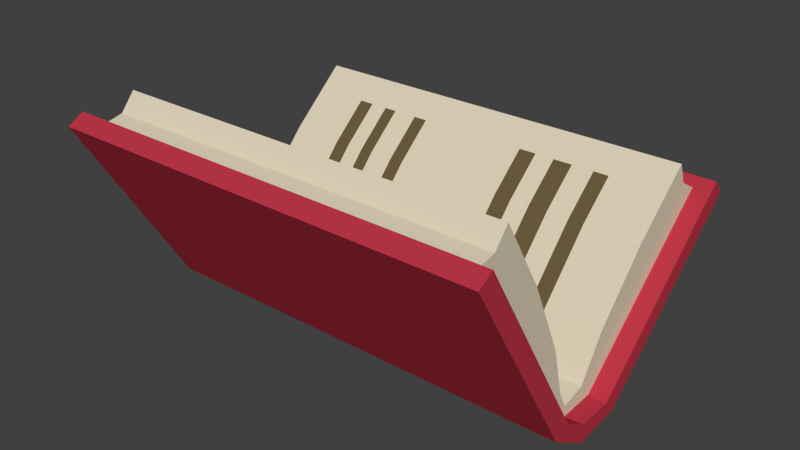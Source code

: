 # Source: Book3.blend  (saved by Blender 2.76.0; exported with 4.5.12 LTS)
import bpy
from mathutils import Matrix  # noqa: F401  (used for matrix-valued properties, if any)

bpy.ops.wm.read_factory_settings(use_empty=True)
scene = bpy.context.scene
scene.name = 'Scene'

# ---- collections
col_collection_1 = bpy.data.collections.new('Collection 1'); scene.collection.children.link(col_collection_1)

# ---- materials (node trees are filled in below, after node groups)
mat_cover = bpy.data.materials.new('Cover')
mat_cover.alpha_threshold = 0.0
mat_cover.diffuse_color = (0.4969, 0.03651, 0.06198, 1.0)
mat_cover.roughness = 0.5
mat_paper = bpy.data.materials.new('Paper')
mat_paper.alpha_threshold = 0.0
mat_paper.diffuse_color = (0.723, 0.6454, 0.4882, 1.0)
mat_paper.roughness = 0.5
mat_ink = bpy.data.materials.new('Ink')
mat_ink.alpha_threshold = 0.0
mat_ink.diffuse_color = (0.1473, 0.1042, 0.04724, 1.0)
mat_ink.roughness = 0.5

# ---- material node trees

# ---- world
world_world = bpy.data.worlds.new('World'); scene.world = world_world
world_world.color = (0.05088, 0.05088, 0.05088)
world_world.use_sun_shadow = False
world_world.sun_shadow_jitter_overblur = 0.0
world_world.cycles.sampling_method = 'MANUAL'
world_world.cycles.sample_map_resolution = 256

# ---- meshes
me_cube_023 = bpy.data.meshes.new('Cube.023')
me_cube_023.from_pydata([(-0.4405, 0.4511, 0.3933), (0.6548, 0.4511, 0.3933), (-0.4405, 0.529, 0.3049), (0.6548, 0.529, 0.3049), (-0.4405, 0.1393, 0.08685), (-0.4405, 0.2873, 0.2491), (0.6548, 0.2013, 0.01647), (0.6548, 0.3651, 0.1607), (0.6548, 0.2873, 0.2491), (0.6548, 0.1393, 0.08685), (-0.4405, 0.3651, 0.1607), (-0.4405, 0.2013, 0.01647), (-0.4898, 0.551, 0.3272), (-0.4898, 0.5842, 0.2896), (0.7041, 0.551, 0.3272), (0.7041, 0.5842, 0.2896), (0.7041, 0.4047, 0.1316), (0.7041, 0.3715, 0.1692), (-0.4898, 0.2252, -0.02644), (-0.4898, 0.192, 0.01122), (0.7041, 0.2252, -0.02644), (0.7041, 0.192, 0.01122), (-0.4898, 0.4047, 0.1316), (-0.4898, 0.3715, 0.1692), (-0.4405, 0.4747, 0.3356), (0.6548, 0.4747, 0.3356), (0.6548, 0.3262, 0.2049), (0.6548, 0.1703, 0.05166), (-0.4405, 0.1703, 0.05166), (-0.4405, 0.3262, 0.2049), (0.5012, 0.4511, 0.3933), (0.5012, 0.529, 0.3049), (0.5012, 0.1393, 0.08685), (0.5012, 0.2873, 0.2491), (0.5389, 0.2252, -0.02644), (0.5389, 0.4047, 0.1316), (0.5389, 0.5842, 0.2896), (0.5389, 0.551, 0.3272), (0.5012, 0.4747, 0.3356), (0.4593, 0.529, 0.3049), (0.4593, 0.1393, 0.08685), (0.4593, 0.2873, 0.2491), (0.4939, 0.2252, -0.02644), (0.4939, 0.5842, 0.2896), (0.4939, 0.551, 0.3272), (0.4593, 0.4747, 0.3356), (0.4593, 0.4511, 0.3933), (0.4939, 0.4047, 0.1316), (-0.4405, 0.3898, 0.3393), (0.6548, 0.4676, 0.2509), (0.6548, 0.3898, 0.3393), (-0.4405, 0.4676, 0.2509), (0.7041, 0.5169, 0.2304), (0.7041, 0.4838, 0.2681), (-0.4898, 0.5169, 0.2304), (-0.4898, 0.4838, 0.2681), (0.6548, 0.4191, 0.2867), (-0.4405, 0.4191, 0.2867), (0.5389, 0.5169, 0.2304), (0.5012, 0.3898, 0.3393), (0.4939, 0.5169, 0.2304), (0.4593, 0.3898, 0.3393), (0.6548, 0.06683, -0.02842), (-0.4405, 0.1033, -0.06981), (-0.4405, 0.06683, -0.02842), (0.6548, 0.1033, -0.06981), (-0.4898, 0.1318, -0.1086), (-0.4898, 0.09868, -0.07094), (0.7041, 0.1318, -0.1086), (0.7041, 0.09868, -0.07094), (-0.4405, 0.08505, -0.04912), (0.6548, 0.08505, -0.04912), (0.5012, 0.06683, -0.02842), (0.5389, 0.1318, -0.1086), (0.4939, 0.1318, -0.1086), (0.4593, 0.06683, -0.02842), (0.3979, 0.529, 0.3049), (0.3979, 0.1393, 0.08685), (0.3979, 0.2873, 0.2491), (0.4278, 0.2252, -0.02644), (0.4278, 0.5842, 0.2896), (0.4278, 0.551, 0.3272), (0.3979, 0.4747, 0.3356), (0.3979, 0.4511, 0.3933), (0.4278, 0.4047, 0.1316), (0.4278, 0.5169, 0.2304), (0.3979, 0.3898, 0.3393), (0.4278, 0.1318, -0.1086), (0.3979, 0.06683, -0.02842), (0.3454, 0.529, 0.3049), (0.3454, 0.1393, 0.08685), (0.3454, 0.2873, 0.2491), (0.3714, 0.2252, -0.02644), (0.3714, 0.5842, 0.2896), (0.3714, 0.551, 0.3272), (0.3454, 0.4747, 0.3356), (0.3714, 0.5169, 0.2304), (0.3454, 0.3898, 0.3393), (0.3714, 0.1318, -0.1086), (0.3454, 0.06683, -0.02842), (0.3454, 0.4511, 0.3933), (0.3714, 0.4047, 0.1316), (0.2917, 0.529, 0.3049), (0.2917, 0.1393, 0.08685), (0.2917, 0.2873, 0.2491), (0.3137, 0.2252, -0.02644), (0.3137, 0.5842, 0.2896), (0.3137, 0.551, 0.3272), (0.2917, 0.4747, 0.3356), (0.3137, 0.5169, 0.2304), (0.2917, 0.3898, 0.3393), (0.3137, 0.1318, -0.1086), (0.2917, 0.06683, -0.02842), (0.2917, 0.4511, 0.3933), (0.3137, 0.4047, 0.1316), (0.244, 0.529, 0.3049), (0.244, 0.1393, 0.08685), (0.244, 0.2873, 0.2491), (0.2624, 0.2252, -0.02644), (0.2624, 0.5842, 0.2896), (0.2624, 0.551, 0.3272), (0.244, 0.4747, 0.3356), (0.2624, 0.5169, 0.2304), (0.244, 0.3898, 0.3393), (0.2624, 0.1318, -0.1086), (0.244, 0.06683, -0.02842), (0.244, 0.4511, 0.3933), (0.2624, 0.4047, 0.1316), (-0.05948, 0.529, 0.3049), (-0.05948, 0.1393, 0.08685), (-0.05948, 0.2873, 0.2491), (-0.06396, 0.2252, -0.02644), (-0.06396, 0.5842, 0.2896), (-0.06396, 0.551, 0.3272), (-0.05948, 0.4747, 0.3356), (-0.06396, 0.5169, 0.2304), (-0.05948, 0.3898, 0.3393), (-0.06396, 0.1318, -0.1086), (-0.05948, 0.06683, -0.02842), (-0.05948, 0.4511, 0.3933), (-0.06396, 0.4047, 0.1316), (-0.09821, 0.529, 0.3049), (-0.09821, 0.1393, 0.08685), (-0.09821, 0.2873, 0.2491), (-0.1056, 0.2252, -0.02644), (-0.1056, 0.5842, 0.2896), (-0.1056, 0.551, 0.3272), (-0.09821, 0.4747, 0.3356), (-0.1056, 0.5169, 0.2304), (-0.09821, 0.3898, 0.3393), (-0.1056, 0.1318, -0.1086), (-0.09821, 0.06683, -0.02842), (-0.09821, 0.4511, 0.3933), (-0.1056, 0.4047, 0.1316), (-0.166, 0.529, 0.3049), (-0.166, 0.1393, 0.08685), (-0.166, 0.2873, 0.2491), (-0.1785, 0.2252, -0.02644), (-0.1785, 0.5842, 0.2896), (-0.1785, 0.551, 0.3272), (-0.166, 0.4747, 0.3356), (-0.1785, 0.5169, 0.2304), (-0.166, 0.3898, 0.3393), (-0.1785, 0.1318, -0.1086), (-0.166, 0.06683, -0.02842), (-0.166, 0.4511, 0.3933), (-0.1785, 0.4047, 0.1316), (-0.2016, 0.529, 0.3049), (-0.2016, 0.1393, 0.08685), (-0.2016, 0.2873, 0.2491), (-0.2167, 0.2252, -0.02644), (-0.2167, 0.5842, 0.2896), (-0.2167, 0.551, 0.3272), (-0.2016, 0.4747, 0.3356), (-0.2167, 0.5169, 0.2304), (-0.2016, 0.3898, 0.3393), (-0.2167, 0.1318, -0.1086), (-0.2016, 0.06683, -0.02842), (-0.2016, 0.4511, 0.3933), (-0.2167, 0.4047, 0.1316), (-0.2494, 0.529, 0.3049), (-0.2494, 0.1393, 0.08685), (-0.2494, 0.2873, 0.2491), (-0.2682, 0.2252, -0.02644), (-0.2682, 0.5842, 0.2896), (-0.2682, 0.551, 0.3272), (-0.2494, 0.4747, 0.3356), (-0.2682, 0.5169, 0.2304), (-0.2494, 0.3898, 0.3393), (-0.2682, 0.1318, -0.1086), (-0.2494, 0.06683, -0.02842), (-0.2494, 0.4511, 0.3933), (-0.2682, 0.4047, 0.1316), (-0.291, 0.529, 0.3049), (-0.291, 0.1393, 0.08685), (-0.291, 0.2873, 0.2491), (-0.3129, 0.2252, -0.02644), (-0.3129, 0.5842, 0.2896), (-0.3129, 0.551, 0.3272), (-0.291, 0.4747, 0.3356), (-0.3129, 0.5169, 0.2304), (-0.291, 0.3898, 0.3393), (-0.3129, 0.1318, -0.1086), (-0.291, 0.06683, -0.02842), (-0.291, 0.4511, 0.3933), (-0.3129, 0.4047, 0.1316), (-0.4405, -0.2634, 0.5201), (0.6548, -0.2634, 0.5201), (-0.4405, -0.3643, 0.4594), (0.6548, -0.3643, 0.4594), (-0.4405, 0.0, -0.04446), (0.6548, 0.0, -0.04446), (0.6548, 0.0, -0.07367), (-0.4405, 0.0, -0.07367), (-0.4405, -0.05882, 0.1338), (-0.4405, -0.1508, 0.3332), (0.6548, -0.1391, 0.08541), (0.6548, -0.2517, 0.2724), (0.6548, -0.1508, 0.3332), (0.6548, -0.05882, 0.1338), (-0.4405, -0.2517, 0.2724), (-0.4405, -0.1391, 0.08541), (-0.4898, -0.3786, 0.4873), (-0.4898, -0.4216, 0.4614), (0.7041, -0.3786, 0.4873), (0.7041, -0.4216, 0.4614), (0.7041, -0.2982, 0.2566), (0.7041, -0.2552, 0.2825), (-0.4898, -0.1749, 0.05171), (-0.4898, 0.0, -0.1217), (-0.4898, -0.1319, 0.0776), (-0.4898, 0.0, -0.07148), (0.7041, 0.0, -0.07148), (0.7041, 0.0, -0.1217), (0.7041, -0.1749, 0.05171), (0.7041, -0.1319, 0.0776), (-0.4898, -0.2982, 0.2566), (-0.4898, -0.2552, 0.2825), (-0.4405, -0.3034, 0.4723), (0.6548, -0.3034, 0.4723), (-0.4405, 0.0, -0.05906), (0.6548, 0.0, -0.05906), (0.6548, -0.2013, 0.3028), (0.6548, -0.09898, 0.1096), (-0.4405, -0.09898, 0.1096), (-0.4405, -0.2013, 0.3028), (0.5012, -0.2634, 0.5201), (0.5012, -0.3643, 0.4594), (0.5012, 0.0, -0.04446), (0.5389, 0.0, -0.1217), (0.5012, -0.05882, 0.1338), (0.5012, -0.1508, 0.3332), (0.5389, -0.1749, 0.05171), (0.5389, -0.2982, 0.2566), (0.5389, -0.4216, 0.4614), (0.5389, -0.3786, 0.4873), (0.5012, -0.3034, 0.4723), (0.4593, -0.3643, 0.4594), (0.4593, 0.0, -0.04446), (0.4939, 0.0, -0.1217), (0.4593, -0.05882, 0.1338), (0.4593, -0.1508, 0.3332), (0.4939, -0.1749, 0.05171), (0.4939, -0.4216, 0.4614), (0.4939, -0.3786, 0.4873), (0.4593, -0.3034, 0.4723), (0.4593, -0.2634, 0.5201), (0.4939, -0.2982, 0.2566), (-0.4405, -0.2213, 0.4501), (0.6548, -0.3222, 0.3893), (0.6548, -0.2213, 0.4501), (-0.4405, -0.3222, 0.3893), (0.7041, -0.3754, 0.3847), (0.7041, -0.3324, 0.4106), (-0.4898, -0.3754, 0.3847), (-0.4898, -0.3324, 0.4106), (0.6548, -0.2651, 0.4088), (-0.4405, -0.2651, 0.4088), (0.5389, -0.3754, 0.3847), (0.5012, -0.2213, 0.4501), (0.4939, -0.3754, 0.3847), (0.4593, -0.2213, 0.4501), (0.6548, -0.02453, 0.001988), (-0.4405, -0.07176, -0.02646), (-0.4405, -0.02453, 0.001989), (0.6548, -0.07176, -0.02646), (-0.4898, -0.1107, -0.0548), (-0.4898, -0.06773, -0.02892), (0.7041, -0.1107, -0.0548), (0.7041, -0.06773, -0.02892), (-0.4405, -0.04815, -0.01224), (0.6548, -0.04815, -0.01224), (0.5012, -0.02453, 0.001988), (0.5389, -0.1107, -0.0548), (0.4939, -0.1107, -0.0548), (0.4593, -0.02453, 0.001988), (0.3979, -0.3643, 0.4594), (0.3979, 0.0, -0.04446), (0.4278, 0.0, -0.1217), (0.3979, -0.05882, 0.1338), (0.3979, -0.1508, 0.3332), (0.4278, -0.1749, 0.05171), (0.4278, -0.4216, 0.4614), (0.4278, -0.3786, 0.4873), (0.3979, -0.3034, 0.4723), (0.3979, -0.2634, 0.5201), (0.4278, -0.2982, 0.2566), (0.4278, -0.3754, 0.3847), (0.3979, -0.2213, 0.4501), (0.4278, -0.1107, -0.0548), (0.3979, -0.02453, 0.001988), (0.3454, -0.3643, 0.4594), (0.3454, 0.0, -0.04446), (0.3714, 0.0, -0.1217), (0.3454, -0.05882, 0.1338), (0.3454, -0.1508, 0.3332), (0.3714, -0.1749, 0.05171), (0.3714, -0.4216, 0.4614), (0.3714, -0.3786, 0.4873), (0.3454, -0.3034, 0.4723), (0.3714, -0.3754, 0.3847), (0.3454, -0.2213, 0.4501), (0.3714, -0.1107, -0.0548), (0.3454, -0.02453, 0.001988), (0.3454, -0.2634, 0.5201), (0.3714, -0.2982, 0.2566), (0.2917, -0.3643, 0.4594), (0.2917, 0.0, -0.04446), (0.3137, 0.0, -0.1217), (0.2917, -0.05882, 0.1338), (0.2917, -0.1508, 0.3332), (0.3137, -0.1749, 0.05171), (0.3137, -0.4216, 0.4614), (0.3137, -0.3786, 0.4873), (0.2917, -0.3034, 0.4723), (0.3137, -0.3754, 0.3847), (0.2917, -0.2213, 0.4501), (0.3137, -0.1107, -0.0548), (0.2917, -0.02453, 0.001989), (0.2917, -0.2634, 0.5201), (0.3137, -0.2982, 0.2566), (0.244, -0.3643, 0.4594), (0.244, 0.0, -0.04446), (0.2624, 0.0, -0.1217), (0.244, -0.05882, 0.1338), (0.244, -0.1508, 0.3332), (0.2624, -0.1749, 0.05171), (0.2624, -0.4216, 0.4614), (0.2624, -0.3786, 0.4873), (0.244, -0.3034, 0.4723), (0.2624, -0.3754, 0.3847), (0.244, -0.2213, 0.4501), (0.2624, -0.1107, -0.0548), (0.244, -0.02453, 0.001989), (0.244, -0.2634, 0.5201), (0.2624, -0.2982, 0.2566), (-0.05948, -0.3643, 0.4594), (-0.05948, 0.0, -0.04446), (-0.06396, 0.0, -0.1217), (-0.05948, -0.05882, 0.1338), (-0.05948, -0.1508, 0.3332), (-0.06396, -0.1749, 0.05171), (-0.06396, -0.4216, 0.4614), (-0.06396, -0.3786, 0.4873), (-0.05948, -0.3034, 0.4723), (-0.06396, -0.3754, 0.3847), (-0.05948, -0.2213, 0.4501), (-0.06396, -0.1107, -0.0548), (-0.05948, -0.02453, 0.001989), (-0.05948, -0.2634, 0.5201), (-0.06396, -0.2982, 0.2566), (-0.09821, -0.3643, 0.4594), (-0.09821, 0.0, -0.04446), (-0.1056, 0.0, -0.1217), (-0.09821, -0.05882, 0.1338), (-0.09821, -0.1508, 0.3332), (-0.1056, -0.1749, 0.05171), (-0.1056, -0.4216, 0.4614), (-0.1056, -0.3786, 0.4873), (-0.09821, -0.3034, 0.4723), (-0.1056, -0.3754, 0.3847), (-0.09821, -0.2213, 0.4501), (-0.1056, -0.1107, -0.0548), (-0.09821, -0.02453, 0.001989), (-0.09821, -0.2634, 0.5201), (-0.1056, -0.2982, 0.2566), (-0.166, -0.3643, 0.4594), (-0.166, 0.0, -0.04446), (-0.1785, 0.0, -0.1217), (-0.166, -0.05882, 0.1338), (-0.166, -0.1508, 0.3332), (-0.1785, -0.1749, 0.05171), (-0.1785, -0.4216, 0.4614), (-0.1785, -0.3786, 0.4873), (-0.166, -0.3034, 0.4723), (-0.1785, -0.3754, 0.3847), (-0.166, -0.2213, 0.4501), (-0.1785, -0.1107, -0.0548), (-0.166, -0.02453, 0.001989), (-0.166, -0.2634, 0.5201), (-0.1785, -0.2982, 0.2566), (-0.2016, -0.3643, 0.4594), (-0.2016, 0.0, -0.04446), (-0.2167, 0.0, -0.1217), (-0.2016, -0.05882, 0.1338), (-0.2016, -0.1508, 0.3332), (-0.2167, -0.1749, 0.05171), (-0.2167, -0.4216, 0.4614), (-0.2167, -0.3786, 0.4873), (-0.2016, -0.3034, 0.4723), (-0.2167, -0.3754, 0.3847), (-0.2016, -0.2213, 0.4501), (-0.2167, -0.1107, -0.0548), (-0.2016, -0.02453, 0.001989), (-0.2016, -0.2634, 0.5201), (-0.2167, -0.2982, 0.2566), (-0.2494, -0.3643, 0.4594), (-0.2494, 0.0, -0.04446), (-0.2682, 0.0, -0.1217), (-0.2494, -0.05882, 0.1338), (-0.2494, -0.1508, 0.3332), (-0.2682, -0.1749, 0.05171), (-0.2682, -0.4216, 0.4614), (-0.2682, -0.3786, 0.4873), (-0.2494, -0.3034, 0.4723), (-0.2682, -0.3754, 0.3847), (-0.2494, -0.2213, 0.4501), (-0.2682, -0.1107, -0.0548), (-0.2494, -0.02453, 0.001989), (-0.2494, -0.2634, 0.5201), (-0.2682, -0.2982, 0.2566), (-0.291, -0.3643, 0.4594), (-0.291, 0.0, -0.04446), (-0.3129, 0.0, -0.1217), (-0.291, -0.05882, 0.1338), (-0.291, -0.1508, 0.3332), (-0.3129, -0.1749, 0.05171), (-0.3129, -0.4216, 0.4614), (-0.3129, -0.3786, 0.4873), (-0.291, -0.3034, 0.4723), (-0.3129, -0.3754, 0.3847), (-0.291, -0.2213, 0.4501), (-0.3129, -0.1107, -0.0548), (-0.291, -0.02453, 0.001989), (-0.291, -0.2634, 0.5201), (-0.3129, -0.2982, 0.2566)], [], [(73, 68, 233, 249), (7, 6, 21, 17), (201, 204, 0, 48), (38, 25, 3, 31), (57, 24, 2, 51), (71, 241, 212, 65), (31, 3, 14, 37), (65, 212, 232, 69), (49, 7, 17, 53), (56, 26, 7, 49), (26, 27, 6, 7), (70, 28, 11, 63), (28, 29, 10, 11), (203, 194, 4, 64), (194, 195, 5, 4), (58, 52, 16, 35), (11, 10, 23, 19), (55, 12, 13, 54), (37, 14, 15, 36), (69, 232, 233, 68), (53, 17, 16, 52), (17, 21, 20, 16), (67, 19, 18, 66), (19, 23, 22, 18), (35, 16, 20, 34), (63, 11, 19, 67), (51, 2, 12, 55), (4, 5, 29, 28), (64, 4, 28, 70), (8, 9, 27, 26), (50, 8, 26, 56), (62, 211, 241, 71), (48, 0, 24, 57), (30, 1, 25, 38), (46, 30, 38, 45), (47, 35, 34, 42), (44, 37, 36, 43), (60, 58, 35, 47), (9, 8, 33, 32), (62, 9, 32, 72), (39, 31, 37, 44), (45, 38, 31, 39), (50, 1, 30, 59), (74, 73, 249, 259), (87, 74, 259, 298), (82, 45, 39, 76), (76, 39, 44, 81), (85, 60, 47, 84), (81, 44, 43, 80), (84, 47, 42, 79), (83, 46, 45, 82), (32, 33, 41, 40), (72, 32, 40, 75), (59, 30, 46, 61), (33, 59, 61, 41), (80, 43, 60, 85), (8, 50, 59, 33), (43, 36, 58, 60), (5, 48, 57, 29), (1, 50, 56, 25), (10, 51, 55, 23), (14, 53, 52, 15), (23, 55, 54, 22), (36, 15, 52, 58), (25, 56, 49, 3), (3, 49, 53, 14), (29, 57, 51, 10), (195, 201, 48, 5), (248, 72, 75, 258), (79, 42, 74, 87), (42, 34, 73, 74), (211, 62, 72, 248), (9, 62, 71, 27), (210, 64, 70, 240), (213, 63, 67, 231), (231, 67, 66, 229), (21, 69, 68, 20), (432, 203, 64, 210), (240, 70, 63, 213), (6, 65, 69, 21), (27, 71, 65, 6), (34, 20, 68, 73), (258, 75, 88, 297), (92, 79, 87, 98), (41, 61, 86, 78), (93, 80, 85, 96), (100, 83, 82, 95), (101, 84, 79, 92), (94, 81, 80, 93), (96, 85, 84, 101), (89, 76, 81, 94), (95, 82, 76, 89), (98, 87, 298, 313), (40, 41, 78, 77), (75, 40, 77, 88), (61, 46, 83, 86), (111, 98, 313, 328), (108, 95, 89, 102), (102, 89, 94, 107), (109, 96, 101, 114), (107, 94, 93, 106), (114, 101, 92, 105), (113, 100, 95, 108), (106, 93, 96, 109), (105, 92, 98, 111), (297, 88, 99, 312), (78, 86, 97, 91), (77, 78, 91, 90), (88, 77, 90, 99), (86, 83, 100, 97), (118, 105, 111, 124), (119, 106, 109, 122), (126, 113, 108, 121), (127, 114, 105, 118), (120, 107, 106, 119), (122, 109, 114, 127), (115, 102, 107, 120), (121, 108, 102, 115), (124, 111, 328, 343), (312, 99, 112, 327), (91, 97, 110, 104), (90, 91, 104, 103), (99, 90, 103, 112), (97, 100, 113, 110), (137, 124, 343, 358), (134, 121, 115, 128), (128, 115, 120, 133), (135, 122, 127, 140), (133, 120, 119, 132), (140, 127, 118, 131), (139, 126, 121, 134), (132, 119, 122, 135), (131, 118, 124, 137), (327, 112, 125, 342), (104, 110, 123, 117), (103, 104, 117, 116), (112, 103, 116, 125), (110, 113, 126, 123), (144, 131, 137, 150), (145, 132, 135, 148), (152, 139, 134, 147), (153, 140, 131, 144), (146, 133, 132, 145), (148, 135, 140, 153), (141, 128, 133, 146), (147, 134, 128, 141), (150, 137, 358, 373), (342, 125, 138, 357), (117, 123, 136, 130), (116, 117, 130, 129), (125, 116, 129, 138), (123, 126, 139, 136), (163, 150, 373, 388), (160, 147, 141, 154), (154, 141, 146, 159), (161, 148, 153, 166), (159, 146, 145, 158), (166, 153, 144, 157), (165, 152, 147, 160), (158, 145, 148, 161), (157, 144, 150, 163), (357, 138, 151, 372), (130, 136, 149, 143), (129, 130, 143, 142), (138, 129, 142, 151), (136, 139, 152, 149), (170, 157, 163, 176), (171, 158, 161, 174), (178, 165, 160, 173), (179, 166, 157, 170), (172, 159, 158, 171), (174, 161, 166, 179), (167, 154, 159, 172), (173, 160, 154, 167), (176, 163, 388, 403), (372, 151, 164, 387), (143, 149, 162, 156), (142, 143, 156, 155), (151, 142, 155, 164), (149, 152, 165, 162), (189, 176, 403, 418), (186, 173, 167, 180), (180, 167, 172, 185), (187, 174, 179, 192), (185, 172, 171, 184), (192, 179, 170, 183), (191, 178, 173, 186), (184, 171, 174, 187), (183, 170, 176, 189), (387, 164, 177, 402), (156, 162, 175, 169), (155, 156, 169, 168), (164, 155, 168, 177), (162, 165, 178, 175), (196, 183, 189, 202), (197, 184, 187, 200), (204, 191, 186, 199), (205, 192, 183, 196), (198, 185, 184, 197), (200, 187, 192, 205), (193, 180, 185, 198), (199, 186, 180, 193), (202, 189, 418, 433), (402, 177, 190, 417), (169, 175, 188, 182), (168, 169, 182, 181), (177, 168, 181, 190), (175, 178, 191, 188), (66, 202, 433, 229), (24, 199, 193, 2), (2, 193, 198, 12), (54, 200, 205, 22), (12, 198, 197, 13), (22, 205, 196, 18), (0, 204, 199, 24), (13, 197, 200, 54), (18, 196, 202, 66), (417, 190, 203, 432), (182, 188, 201, 195), (181, 182, 195, 194), (190, 181, 194, 203), (188, 191, 204, 201), (293, 249, 233, 288), (217, 227, 235, 216), (441, 268, 206, 444), (256, 247, 209, 239), (277, 271, 208, 238), (291, 285, 212, 241), (247, 255, 224, 209), (285, 289, 232, 212), (269, 273, 227, 217), (276, 269, 217, 242), (242, 217, 216, 243), (290, 283, 221, 244), (244, 221, 220, 245), (443, 284, 214, 434), (434, 214, 215, 435), (278, 253, 226, 272), (221, 230, 237, 220), (275, 274, 223, 222), (255, 254, 225, 224), (289, 288, 233, 232), (273, 272, 226, 227), (227, 226, 234, 235), (287, 286, 228, 230), (230, 228, 236, 237), (253, 252, 234, 226), (283, 287, 230, 221), (271, 275, 222, 208), (214, 244, 245, 215), (284, 290, 244, 214), (218, 242, 243, 219), (270, 276, 242, 218), (282, 291, 241, 211), (268, 277, 238, 206), (246, 256, 239, 207), (266, 265, 256, 246), (267, 262, 252, 253), (264, 263, 254, 255), (280, 267, 253, 278), (219, 250, 251, 218), (282, 292, 250, 219), (257, 264, 255, 247), (265, 257, 247, 256), (270, 279, 246, 207), (294, 259, 249, 293), (309, 298, 259, 294), (304, 296, 257, 265), (296, 303, 264, 257), (307, 306, 267, 280), (303, 302, 263, 264), (306, 301, 262, 267), (305, 304, 265, 266), (250, 260, 261, 251), (292, 295, 260, 250), (279, 281, 266, 246), (251, 261, 281, 279), (302, 307, 280, 263), (218, 251, 279, 270), (263, 280, 278, 254), (215, 245, 277, 268), (207, 239, 276, 270), (220, 237, 275, 271), (224, 225, 272, 273), (237, 236, 274, 275), (254, 278, 272, 225), (239, 209, 269, 276), (209, 224, 273, 269), (245, 220, 271, 277), (435, 215, 268, 441), (248, 258, 295, 292), (301, 309, 294, 262), (262, 294, 293, 252), (211, 248, 292, 282), (219, 243, 291, 282), (210, 240, 290, 284), (213, 231, 287, 283), (231, 229, 286, 287), (235, 234, 288, 289), (432, 210, 284, 443), (240, 213, 283, 290), (216, 235, 289, 285), (243, 216, 285, 291), (252, 293, 288, 234), (258, 297, 310, 295), (316, 322, 309, 301), (261, 300, 308, 281), (317, 320, 307, 302), (324, 319, 304, 305), (325, 316, 301, 306), (318, 317, 302, 303), (320, 325, 306, 307), (311, 318, 303, 296), (319, 311, 296, 304), (322, 313, 298, 309), (260, 299, 300, 261), (295, 310, 299, 260), (281, 308, 305, 266), (337, 328, 313, 322), (334, 326, 311, 319), (326, 333, 318, 311), (335, 340, 325, 320), (333, 332, 317, 318), (340, 331, 316, 325), (339, 334, 319, 324), (332, 335, 320, 317), (331, 337, 322, 316), (297, 312, 323, 310), (300, 315, 321, 308), (299, 314, 315, 300), (310, 323, 314, 299), (308, 321, 324, 305), (346, 352, 337, 331), (347, 350, 335, 332), (354, 349, 334, 339), (355, 346, 331, 340), (348, 347, 332, 333), (350, 355, 340, 335), (341, 348, 333, 326), (349, 341, 326, 334), (352, 343, 328, 337), (312, 327, 338, 323), (315, 330, 336, 321), (314, 329, 330, 315), (323, 338, 329, 314), (321, 336, 339, 324), (367, 358, 343, 352), (364, 356, 341, 349), (356, 363, 348, 341), (365, 370, 355, 350), (363, 362, 347, 348), (370, 361, 346, 355), (369, 364, 349, 354), (362, 365, 350, 347), (361, 367, 352, 346), (327, 342, 353, 338), (330, 345, 351, 336), (329, 344, 345, 330), (338, 353, 344, 329), (336, 351, 354, 339), (376, 382, 367, 361), (377, 380, 365, 362), (384, 379, 364, 369), (385, 376, 361, 370), (378, 377, 362, 363), (380, 385, 370, 365), (371, 378, 363, 356), (379, 371, 356, 364), (382, 373, 358, 367), (342, 357, 368, 353), (345, 360, 366, 351), (344, 359, 360, 345), (353, 368, 359, 344), (351, 366, 369, 354), (397, 388, 373, 382), (394, 386, 371, 379), (386, 393, 378, 371), (395, 400, 385, 380), (393, 392, 377, 378), (400, 391, 376, 385), (399, 394, 379, 384), (392, 395, 380, 377), (391, 397, 382, 376), (357, 372, 383, 368), (360, 375, 381, 366), (359, 374, 375, 360), (368, 383, 374, 359), (366, 381, 384, 369), (406, 412, 397, 391), (407, 410, 395, 392), (414, 409, 394, 399), (415, 406, 391, 400), (408, 407, 392, 393), (410, 415, 400, 395), (401, 408, 393, 386), (409, 401, 386, 394), (412, 403, 388, 397), (372, 387, 398, 383), (375, 390, 396, 381), (374, 389, 390, 375), (383, 398, 389, 374), (381, 396, 399, 384), (427, 418, 403, 412), (424, 416, 401, 409), (416, 423, 408, 401), (425, 430, 415, 410), (423, 422, 407, 408), (430, 421, 406, 415), (429, 424, 409, 414), (422, 425, 410, 407), (421, 427, 412, 406), (387, 402, 413, 398), (390, 405, 411, 396), (389, 404, 405, 390), (398, 413, 404, 389), (396, 411, 414, 399), (436, 442, 427, 421), (437, 440, 425, 422), (444, 439, 424, 429), (445, 436, 421, 430), (438, 437, 422, 423), (440, 445, 430, 425), (431, 438, 423, 416), (439, 431, 416, 424), (442, 433, 418, 427), (402, 417, 428, 413), (405, 420, 426, 411), (404, 419, 420, 405), (413, 428, 419, 404), (411, 426, 429, 414), (286, 229, 433, 442), (238, 208, 431, 439), (208, 222, 438, 431), (274, 236, 445, 440), (222, 223, 437, 438), (236, 228, 436, 445), (206, 238, 439, 444), (223, 274, 440, 437), (228, 286, 442, 436), (417, 432, 443, 428), (420, 435, 441, 426), (419, 434, 435, 420), (428, 443, 434, 419), (426, 441, 444, 429)])
me_cube_023.polygons.foreach_set('material_index', [0, 0, 1, 1, 1, 1, 0, 0, 0, 1, 1, 1, 1, 1, 1, 0, 0, 0, 0, 0, 0, 0, 0, 0, 0, 0, 0, 1, 1, 1, 1, 1, 1, 1, 1, 0, 0, 0, 1, 1, 0, 1, 1, 0, 0, 1, 0, 0, 0, 0, 1, 2, 2, 1, 2, 0, 1, 0, 1, 1, 0, 0, 0, 0, 1, 0, 1, 1, 1, 0, 0, 1, 1, 1, 0, 0, 0, 1, 1, 0, 1, 0, 1, 0, 1, 0, 1, 0, 0, 0, 0, 1, 0, 1, 1, 1, 0, 1, 0, 0, 0, 0, 1, 0, 0, 1, 2, 2, 1, 1, 0, 0, 1, 0, 0, 0, 0, 1, 0, 1, 1, 1, 1, 1, 0, 1, 0, 0, 0, 0, 1, 0, 0, 1, 2, 2, 2, 1, 0, 0, 1, 0, 0, 0, 0, 1, 0, 1, 1, 1, 1, 1, 0, 1, 0, 0, 0, 0, 1, 0, 0, 1, 2, 2, 2, 1, 0, 0, 1, 0, 0, 0, 0, 1, 0, 1, 1, 1, 1, 1, 0, 1, 0, 0, 0, 0, 1, 0, 0, 1, 2, 2, 1, 1, 0, 0, 1, 0, 0, 0, 0, 1, 0, 1, 1, 1, 1, 1, 0, 1, 0, 0, 0, 0, 1, 0, 0, 1, 2, 2, 2, 1, 0, 0, 1, 1, 1, 1, 0, 0, 0, 1, 1, 1, 1, 1, 1, 0, 0, 0, 0, 0, 0, 0, 0, 0, 0, 0, 0, 1, 1, 1, 1, 1, 1, 1, 1, 0, 0, 0, 1, 1, 0, 1, 1, 0, 0, 1, 0, 0, 0, 0, 1, 2, 2, 1, 2, 0, 1, 0, 1, 1, 0, 0, 0, 0, 1, 0, 1, 1, 1, 0, 0, 1, 1, 1, 0, 0, 0, 1, 1, 0, 1, 0, 1, 0, 1, 0, 1, 0, 0, 0, 0, 1, 0, 1, 1, 1, 0, 1, 0, 0, 0, 0, 1, 0, 0, 1, 2, 2, 1, 1, 0, 0, 1, 0, 0, 0, 0, 1, 0, 1, 1, 1, 1, 1, 0, 1, 0, 0, 0, 0, 1, 0, 0, 1, 2, 2, 2, 1, 0, 0, 1, 0, 0, 0, 0, 1, 0, 1, 1, 1, 1, 1, 0, 1, 0, 0, 0, 0, 1, 0, 0, 1, 2, 2, 2, 1, 0, 0, 1, 0, 0, 0, 0, 1, 0, 1, 1, 1, 1, 1, 0, 1, 0, 0, 0, 0, 1, 0, 0, 1, 2, 2, 1, 1, 0, 0, 1, 0, 0, 0, 0, 1, 0, 1, 1, 1, 1, 1, 0, 1, 0, 0, 0, 0, 1, 0, 0, 1, 2, 2, 2, 1])
me_cube_023.materials.append(mat_cover)
me_cube_023.materials.append(mat_paper)
me_cube_023.materials.append(mat_ink)
me_cube_023.use_remesh_preserve_volume = False
me_cube_023.use_remesh_preserve_attributes = False
me_cube_023.use_mirror_vertex_groups = False
me_cube_023.update()

# ---- objects
ob_book3 = bpy.data.objects.new('Book3', me_cube_023)

# ---- transforms, parenting, visibility, modifiers, constraints
ob_book3.location = (0.0, 0.0, 0.1146)
ob_book3.lineart.crease_threshold = 0.0

# ---- collection membership
col_collection_1.objects.link(ob_book3)

# ---- scene / render settings (as saved in the file)
scene.frame_start = 1; scene.frame_end = 250; scene.frame_set(1)
scene.render.engine = 'CYCLES'
scene.render.resolution_percentage = 50
scene.render.dither_intensity = 0.0
scene.cycles.use_denoising = False
scene.cycles.samples = 10
scene.cycles.sampling_pattern = 'TABULATED_SOBOL'
scene.cycles.light_sampling_threshold = 0.0
scene.cycles.use_adaptive_sampling = False
scene.cycles.use_light_tree = False
scene.cycles.blur_glossy = 0.0
scene.cycles.pixel_filter_type = 'GAUSSIAN'
scene.cycles.sample_clamp_indirect = 0.0
scene.view_settings.view_transform = 'Standard'
bpy.context.view_layer.update()

# ---- added for rendering (the .blend has no active camera and no usable light): camera, sun
cam_auto = bpy.data.cameras.new('AutoCamera')
cam_auto.lens = 50.0
cam_auto.sensor_width = 36.0
cam_auto.clip_end = 1000.0
ob_auto_camera = bpy.data.objects.new('AutoCamera', cam_auto)
scene.collection.objects.link(ob_auto_camera)
ob_auto_camera.location = (1.66883, -1.79273, 1.56315)
ob_auto_camera.rotation_euler = (1.09748, -7.21219e-08, 0.694738)
scene.camera = ob_auto_camera
light_auto_sun = bpy.data.lights.new('AutoSun', 'SUN')
light_auto_sun.energy = 3.0
light_auto_sun.angle = 0.0523599
ob_auto_sun = bpy.data.objects.new('AutoSun', light_auto_sun)
scene.collection.objects.link(ob_auto_sun)
ob_auto_sun.rotation_euler = (0.872665, 0.174533, 0.523599)
bpy.context.view_layer.update()
